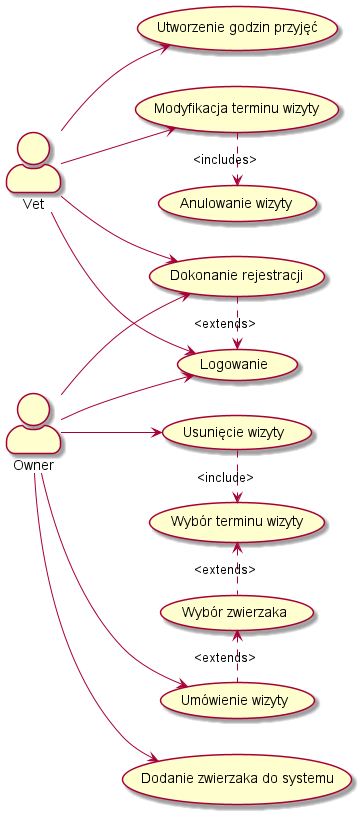

The diagram above was rendered by PlantUML. Its source (embedded in the PNG):
@startuml PetClinic UseCase

skinparam actorStyle awesome

left to right direction


:Vet: --> (Utworzenie godzin przyjęć)
:Vet: --> (Dokonanie rejestracji)
:Vet: --> (Modyfikacja terminu wizyty)
:Vet: --> (Logowanie)
' owner - usecases
:Owner: --> (Dodanie zwierzaka do systemu)
:Owner: --> (Umówienie wizyty)
' :Owner: --> (Wybór terminu wizyty)
:Owner: --> (Usunięcie wizyty)
:Owner: --> (Dokonanie rejestracji)
:Owner: --> (Logowanie)

(Dokonanie rejestracji) -> (Logowanie) #line.dashed : <extends>

(Wybór terminu wizyty) <- (Wybór zwierzaka) #line.dashed : <extends>
(Usunięcie wizyty) -> (Wybór terminu wizyty) #line.dashed : <include>
(Wybór zwierzaka) <- (Umówienie wizyty) #line.dashed : <extends>
(Modyfikacja terminu wizyty) -> (Anulowanie wizyty) #line.dashed : <includes>

@enduml